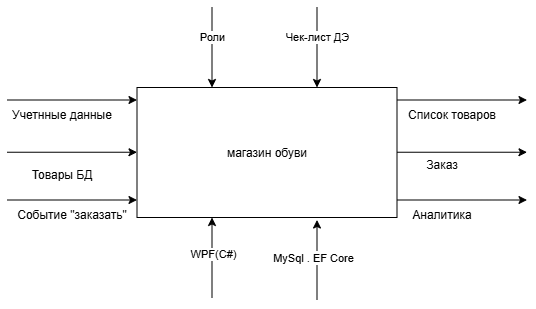

The diagram above was exported from draw.io. Its source (the exported page's mxGraphModel, read from the mxfile embedded in the PNG):
<mxGraphModel dx="731" dy="435" grid="1" gridSize="10" guides="1" tooltips="1" connect="1" arrows="1" fold="1" page="1" pageScale="1" pageWidth="827" pageHeight="1169" math="0" shadow="0">
  <root>
    <mxCell id="0" />
    <mxCell id="1" parent="0" />
    <mxCell id="n2GCtvQ2q9TelEl2Q3gq-1" parent="1" style="verticalLabelPosition=bottom;verticalAlign=top;html=1;shape=mxgraph.basic.rect;fillColor2=none;strokeWidth=1;size=20;indent=5;" value="" vertex="1">
      <mxGeometry height="130" width="260" x="245" y="287.5" as="geometry" />
    </mxCell>
    <mxCell id="n2GCtvQ2q9TelEl2Q3gq-2" parent="1" style="text;html=1;whiteSpace=wrap;strokeColor=none;fillColor=none;align=center;verticalAlign=middle;rounded=0;autosize=1;resizable=0;" value="магазин обуви" vertex="1">
      <mxGeometry height="30" width="100" x="325" y="337.5" as="geometry" />
    </mxCell>
    <mxCell id="n2GCtvQ2q9TelEl2Q3gq-3" edge="1" parent="1" style="endArrow=classic;html=1;rounded=0;" value="">
      <mxGeometry height="50" relative="1" width="50" as="geometry">
        <mxPoint x="320" y="207.5" as="sourcePoint" />
        <mxPoint x="320" y="287.5" as="targetPoint" />
      </mxGeometry>
    </mxCell>
    <mxCell id="n2GCtvQ2q9TelEl2Q3gq-4" connectable="0" parent="n2GCtvQ2q9TelEl2Q3gq-3" style="edgeLabel;html=1;align=center;verticalAlign=middle;resizable=0;points=[];" value="Роли" vertex="1">
      <mxGeometry relative="1" x="-0.275" as="geometry">
        <mxPoint as="offset" />
      </mxGeometry>
    </mxCell>
    <mxCell id="n2GCtvQ2q9TelEl2Q3gq-5" edge="1" parent="1" style="endArrow=classic;html=1;rounded=0;" value="">
      <mxGeometry height="50" relative="1" width="50" as="geometry">
        <mxPoint x="425" y="207.5" as="sourcePoint" />
        <mxPoint x="425" y="287.5" as="targetPoint" />
      </mxGeometry>
    </mxCell>
    <mxCell id="n2GCtvQ2q9TelEl2Q3gq-6" connectable="0" parent="n2GCtvQ2q9TelEl2Q3gq-5" style="edgeLabel;html=1;align=center;verticalAlign=middle;resizable=0;points=[];" value="Чек-лист ДЭ" vertex="1">
      <mxGeometry relative="1" x="-0.275" as="geometry">
        <mxPoint as="offset" />
      </mxGeometry>
    </mxCell>
    <mxCell id="n2GCtvQ2q9TelEl2Q3gq-7" edge="1" parent="1" style="endArrow=classic;html=1;rounded=0;" value="">
      <mxGeometry height="50" relative="1" width="50" as="geometry">
        <mxPoint x="115" y="300" as="sourcePoint" />
        <mxPoint x="245" y="300" as="targetPoint" />
      </mxGeometry>
    </mxCell>
    <mxCell id="n2GCtvQ2q9TelEl2Q3gq-10" parent="1" style="text;html=1;whiteSpace=wrap;strokeColor=none;fillColor=none;align=center;verticalAlign=middle;rounded=0;autosize=1;resizable=0;" value="Учетнные данные" vertex="1">
      <mxGeometry height="30" width="120" x="110" y="300" as="geometry" />
    </mxCell>
    <mxCell id="n2GCtvQ2q9TelEl2Q3gq-11" edge="1" parent="1" style="endArrow=classic;html=1;rounded=0;" value="">
      <mxGeometry height="50" relative="1" width="50" as="geometry">
        <mxPoint x="115" y="352.24" as="sourcePoint" />
        <mxPoint x="245" y="352.24" as="targetPoint" />
      </mxGeometry>
    </mxCell>
    <mxCell id="n2GCtvQ2q9TelEl2Q3gq-12" edge="1" parent="1" style="endArrow=classic;html=1;rounded=0;" value="">
      <mxGeometry height="50" relative="1" width="50" as="geometry">
        <mxPoint x="115" y="400" as="sourcePoint" />
        <mxPoint x="245" y="400" as="targetPoint" />
      </mxGeometry>
    </mxCell>
    <mxCell id="n2GCtvQ2q9TelEl2Q3gq-13" parent="1" style="text;html=1;whiteSpace=wrap;strokeColor=none;fillColor=none;align=center;verticalAlign=middle;rounded=0;autosize=1;resizable=0;" value="Товары БД" vertex="1">
      <mxGeometry height="30" width="80" x="130" y="360" as="geometry" />
    </mxCell>
    <mxCell id="n2GCtvQ2q9TelEl2Q3gq-14" parent="1" style="text;html=1;whiteSpace=wrap;strokeColor=none;fillColor=none;align=center;verticalAlign=middle;rounded=0;autosize=1;resizable=0;" value="Событие &quot;заказать&quot;" vertex="1">
      <mxGeometry height="30" width="130" x="115" y="400" as="geometry" />
    </mxCell>
    <mxCell id="n2GCtvQ2q9TelEl2Q3gq-15" edge="1" parent="1" style="endArrow=classic;html=1;rounded=0;" value="">
      <mxGeometry height="50" relative="1" width="50" as="geometry">
        <mxPoint x="505" y="300" as="sourcePoint" />
        <mxPoint x="635" y="300" as="targetPoint" />
      </mxGeometry>
    </mxCell>
    <mxCell id="n2GCtvQ2q9TelEl2Q3gq-16" edge="1" parent="1" style="endArrow=classic;html=1;rounded=0;" value="">
      <mxGeometry height="50" relative="1" width="50" as="geometry">
        <mxPoint x="505" y="352.24" as="sourcePoint" />
        <mxPoint x="635" y="352.24" as="targetPoint" />
      </mxGeometry>
    </mxCell>
    <mxCell id="n2GCtvQ2q9TelEl2Q3gq-17" edge="1" parent="1" style="endArrow=classic;html=1;rounded=0;" value="">
      <mxGeometry height="50" relative="1" width="50" as="geometry">
        <mxPoint x="505" y="400" as="sourcePoint" />
        <mxPoint x="635" y="400" as="targetPoint" />
      </mxGeometry>
    </mxCell>
    <mxCell id="n2GCtvQ2q9TelEl2Q3gq-18" parent="1" style="text;html=1;whiteSpace=wrap;strokeColor=none;fillColor=none;align=center;verticalAlign=middle;rounded=0;autosize=1;resizable=0;" value="Список товаров" vertex="1">
      <mxGeometry height="30" width="110" x="505" y="300" as="geometry" />
    </mxCell>
    <mxCell id="n2GCtvQ2q9TelEl2Q3gq-19" parent="1" style="text;html=1;whiteSpace=wrap;strokeColor=none;fillColor=none;align=center;verticalAlign=middle;rounded=0;autosize=1;resizable=0;" value="Заказ" vertex="1">
      <mxGeometry height="30" width="50" x="525" y="350" as="geometry" />
    </mxCell>
    <mxCell id="n2GCtvQ2q9TelEl2Q3gq-20" parent="1" style="text;html=1;whiteSpace=wrap;strokeColor=none;fillColor=none;align=center;verticalAlign=middle;rounded=0;autosize=1;resizable=0;" value="Аналитика" vertex="1">
      <mxGeometry height="30" width="80" x="510" y="400" as="geometry" />
    </mxCell>
    <mxCell id="n2GCtvQ2q9TelEl2Q3gq-21" edge="1" parent="1" style="endArrow=classic;html=1;rounded=0;" value="">
      <mxGeometry height="50" relative="1" width="50" as="geometry">
        <mxPoint x="320" y="497.5" as="sourcePoint" />
        <mxPoint x="320" y="417.5" as="targetPoint" />
      </mxGeometry>
    </mxCell>
    <mxCell id="n2GCtvQ2q9TelEl2Q3gq-22" connectable="0" parent="n2GCtvQ2q9TelEl2Q3gq-21" style="edgeLabel;html=1;align=center;verticalAlign=middle;resizable=0;points=[];" value="WPF(C#)" vertex="1">
      <mxGeometry relative="1" x="0.0946" y="-1" as="geometry">
        <mxPoint as="offset" />
      </mxGeometry>
    </mxCell>
    <mxCell id="n2GCtvQ2q9TelEl2Q3gq-23" edge="1" parent="1" style="endArrow=classic;html=1;rounded=0;" value="">
      <mxGeometry height="50" relative="1" width="50" as="geometry">
        <mxPoint x="425" y="500" as="sourcePoint" />
        <mxPoint x="425" y="420" as="targetPoint" />
      </mxGeometry>
    </mxCell>
    <mxCell id="n2GCtvQ2q9TelEl2Q3gq-24" connectable="0" parent="n2GCtvQ2q9TelEl2Q3gq-23" style="edgeLabel;html=1;align=center;verticalAlign=middle;resizable=0;points=[];" value="M" vertex="1">
      <mxGeometry relative="1" x="0.0946" y="-1" as="geometry">
        <mxPoint as="offset" />
      </mxGeometry>
    </mxCell>
    <mxCell id="n2GCtvQ2q9TelEl2Q3gq-25" connectable="0" parent="n2GCtvQ2q9TelEl2Q3gq-23" style="edgeLabel;html=1;align=center;verticalAlign=middle;resizable=0;points=[];" value="MySql . EF Core" vertex="1">
      <mxGeometry relative="1" x="0.0673" y="4" as="geometry">
        <mxPoint as="offset" />
      </mxGeometry>
    </mxCell>
  </root>
</mxGraphModel>